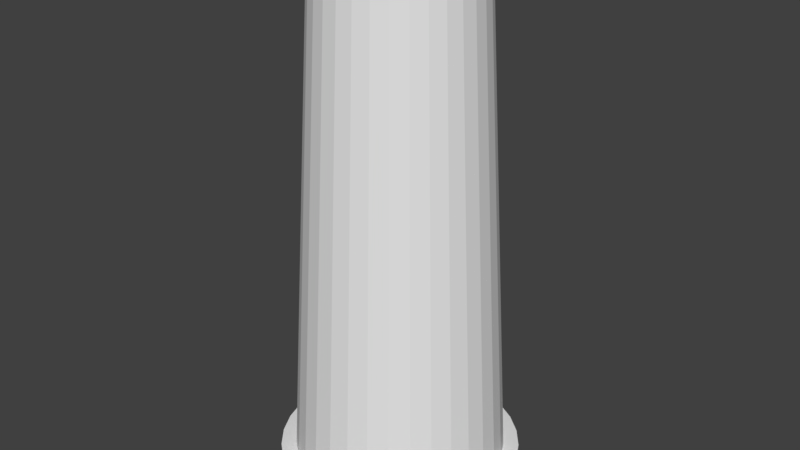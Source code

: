 # Source: Building_SeaLamp.blend  (saved by Blender 2.79.0; exported with 4.5.12 LTS)
import bpy
from mathutils import Matrix  # noqa: F401  (used for matrix-valued properties, if any)

bpy.ops.wm.read_factory_settings(use_empty=True)
scene = bpy.context.scene
scene.name = 'Scene'

# ---- collections
col_collection_1 = bpy.data.collections.new('Collection 1'); scene.collection.children.link(col_collection_1)

# ---- world
world_world = bpy.data.worlds.new('World'); scene.world = world_world
world_world.color = (0.05088, 0.05088, 0.05088)
world_world.use_sun_shadow = False
world_world.sun_shadow_jitter_overblur = 0.0
world_world.cycles.sampling_method = 'MANUAL'

# ---- meshes
me_cylinder = bpy.data.meshes.new('Cylinder')
me_cylinder.from_pydata([(2.075e-08, 0.8252, -0.7515), (4.784e-08, 0.5971, 3.235), (0.161, 0.8094, -0.7515), (0.1165, 0.5856, 3.235), (0.3158, 0.7624, -0.7515), (0.2285, 0.5517, 3.235), (0.4585, 0.6861, -0.7515), (0.3317, 0.4965, 3.235), (0.5835, 0.5835, -0.7515), (0.4222, 0.4222, 3.235), (0.6861, 0.4585, -0.7515), (0.4965, 0.3317, 3.235), (0.7624, 0.3158, -0.7515), (0.5517, 0.2285, 3.235), (0.8094, 0.161, -0.7515), (0.5856, 0.1165, 3.235), (0.8252, 1.121e-07, -0.7515), (0.5971, 1.599e-07, 3.235), (0.8094, -0.161, -0.7515), (0.5856, -0.1165, 3.235), (0.7624, -0.3158, -0.7515), (0.5517, -0.2285, 3.235), (0.6861, -0.4585, -0.7515), (0.4965, -0.3317, 3.235), (0.5835, -0.5835, -0.7515), (0.4222, -0.4222, 3.235), (0.4585, -0.6861, -0.7515), (0.3317, -0.4965, 3.235), (0.3158, -0.7624, -0.7515), (0.2285, -0.5517, 3.235), (0.161, -0.8094, -0.7515), (0.1165, -0.5856, 3.235), (-2.481e-07, -0.8252, -0.7515), (-1.467e-07, -0.5971, 3.235), (-0.161, -0.8094, -0.7515), (-0.1165, -0.5856, 3.235), (-0.3158, -0.7624, -0.7515), (-0.2285, -0.5517, 3.235), (-0.4585, -0.6861, -0.7515), (-0.3317, -0.4965, 3.235), (-0.5835, -0.5835, -0.7515), (-0.4222, -0.4222, 3.235), (-0.6861, -0.4585, -0.7515), (-0.4965, -0.3317, 3.235), (-0.7624, -0.3158, -0.7515), (-0.5517, -0.2285, 3.235), (-0.8094, -0.161, -0.7515), (-0.5856, -0.1165, 3.235), (-0.8252, 8.466e-07, -0.7515), (-0.5971, 6.914e-07, 3.235), (-0.8094, 0.161, -0.7515), (-0.5856, 0.1165, 3.235), (-0.7624, 0.3158, -0.7515), (-0.5517, 0.2285, 3.235), (-0.6861, 0.4585, -0.7515), (-0.4965, 0.3317, 3.235), (-0.5835, 0.5835, -0.7515), (-0.4222, 0.4222, 3.235), (-0.4585, 0.6861, -0.7515), (-0.3317, 0.4965, 3.235), (-0.3158, 0.7624, -0.7515), (-0.2285, 0.5517, 3.235), (-0.161, 0.8094, -0.7515), (-0.1165, 0.5856, 3.235), (1.125e-08, 0.9443, -0.7515), (0.1842, 0.9261, -0.7515), (0.3614, 0.8724, -0.7515), (0.5246, 0.7851, -0.7515), (0.6677, 0.6677, -0.7515), (0.7851, 0.5246, -0.7515), (0.8724, 0.3614, -0.7515), (0.9261, 0.1842, -0.7515), (0.9443, 8.556e-08, -0.7515), (0.9261, -0.1842, -0.7515), (0.8724, -0.3614, -0.7515), (0.7851, -0.5246, -0.7515), (0.6677, -0.6677, -0.7515), (0.5246, -0.7851, -0.7515), (0.3614, -0.8724, -0.7515), (0.1842, -0.9261, -0.7515), (-2.964e-07, -0.9443, -0.7515), (-0.1842, -0.9261, -0.7515), (-0.3614, -0.8724, -0.7515), (-0.5246, -0.7851, -0.7515), (-0.6677, -0.6677, -0.7515), (-0.7851, -0.5246, -0.7515), (-0.8724, -0.3614, -0.7515), (-0.9261, -0.1842, -0.7515), (-0.9443, 9.261e-07, -0.7515), (-0.9261, 0.1842, -0.7515), (-0.8724, 0.3614, -0.7515), (-0.7851, 0.5246, -0.7515), (-0.6677, 0.6677, -0.7515), (-0.5246, 0.7851, -0.7515), (-0.3614, 0.8724, -0.7515), (-0.1842, 0.9261, -0.7515), (1.125e-08, 0.9443, -0.9237), (0.1842, 0.9261, -0.9237), (0.3614, 0.8724, -0.9237), (0.5246, 0.7851, -0.9237), (0.6677, 0.6677, -0.9237), (0.7851, 0.5246, -0.9237), (0.8724, 0.3614, -0.9237), (0.9261, 0.1842, -0.9237), (0.9443, 8.556e-08, -0.9237), (0.9261, -0.1842, -0.9237), (0.8724, -0.3614, -0.9237), (0.7851, -0.5246, -0.9237), (0.6677, -0.6677, -0.9237), (0.5246, -0.7851, -0.9237), (0.3614, -0.8724, -0.9237), (0.1842, -0.9261, -0.9237), (-2.964e-07, -0.9443, -0.9237), (-0.1842, -0.9261, -0.9237), (-0.3614, -0.8724, -0.9237), (-0.5246, -0.7851, -0.9237), (-0.6677, -0.6677, -0.9237), (-0.7851, -0.5246, -0.9237), (-0.8724, -0.3614, -0.9237), (-0.9261, -0.1842, -0.9237), (-0.9443, 9.261e-07, -0.9237), (-0.9261, 0.1842, -0.9237), (-0.8724, 0.3614, -0.9237), (-0.7851, 0.5246, -0.9237), (-0.6677, 0.6677, -0.9237), (-0.5246, 0.7851, -0.9237), (-0.3614, 0.8724, -0.9237), (-0.1842, 0.9261, -0.9237)], [], [(0, 1, 3, 2), (2, 3, 5, 4), (4, 5, 7, 6), (6, 7, 9, 8), (8, 9, 11, 10), (10, 11, 13, 12), (12, 13, 15, 14), (14, 15, 17, 16), (16, 17, 19, 18), (18, 19, 21, 20), (20, 21, 23, 22), (22, 23, 25, 24), (24, 25, 27, 26), (26, 27, 29, 28), (28, 29, 31, 30), (30, 31, 33, 32), (32, 33, 35, 34), (34, 35, 37, 36), (36, 37, 39, 38), (38, 39, 41, 40), (40, 41, 43, 42), (42, 43, 45, 44), (44, 45, 47, 46), (46, 47, 49, 48), (48, 49, 51, 50), (50, 51, 53, 52), (52, 53, 55, 54), (54, 55, 57, 56), (56, 57, 59, 58), (58, 59, 61, 60), (3, 1, 63, 61, 59, 57, 55, 53, 51, 49, 47, 45, 43, 41, 39, 37, 35, 33, 31, 29, 27, 25, 23, 21, 19, 17, 15, 13, 11, 9, 7, 5), (60, 61, 63, 62), (62, 63, 1, 0), (58, 60, 94, 93), (83, 84, 116, 115), (14, 16, 72, 71), (32, 34, 81, 80), (50, 52, 90, 89), (6, 8, 68, 67), (24, 26, 77, 76), (42, 44, 86, 85), (60, 62, 95, 94), (16, 18, 73, 72), (34, 36, 82, 81), (52, 54, 91, 90), (8, 10, 69, 68), (26, 28, 78, 77), (44, 46, 87, 86), (0, 2, 65, 64), (62, 0, 64, 95), (18, 20, 74, 73), (36, 38, 83, 82), (54, 56, 92, 91), (10, 12, 70, 69), (28, 30, 79, 78), (46, 48, 88, 87), (2, 4, 66, 65), (20, 22, 75, 74), (38, 40, 84, 83), (56, 58, 93, 92), (12, 14, 71, 70), (30, 32, 80, 79), (48, 50, 89, 88), (4, 6, 67, 66), (22, 24, 76, 75), (40, 42, 85, 84), (96, 97, 98, 99, 100, 101, 102, 103, 104, 105, 106, 107, 108, 109, 110, 111, 112, 113, 114, 115, 116, 117, 118, 119, 120, 121, 122, 123, 124, 125, 126, 127), (70, 71, 103, 102), (84, 85, 117, 116), (71, 72, 104, 103), (85, 86, 118, 117), (72, 73, 105, 104), (86, 87, 119, 118), (73, 74, 106, 105), (87, 88, 120, 119), (74, 75, 107, 106), (88, 89, 121, 120), (75, 76, 108, 107), (89, 90, 122, 121), (76, 77, 109, 108), (90, 91, 123, 122), (77, 78, 110, 109), (64, 65, 97, 96), (91, 92, 124, 123), (78, 79, 111, 110), (65, 66, 98, 97), (92, 93, 125, 124), (79, 80, 112, 111), (66, 67, 99, 98), (93, 94, 126, 125), (80, 81, 113, 112), (67, 68, 100, 99), (94, 95, 127, 126), (81, 82, 114, 113), (68, 69, 101, 100), (95, 64, 96, 127), (82, 83, 115, 114), (69, 70, 102, 101)])
me_cylinder.use_remesh_preserve_volume = False
me_cylinder.use_remesh_preserve_attributes = False
me_cylinder.use_mirror_vertex_groups = False
me_cylinder.update()

# ---- objects
ob_cylinder = bpy.data.objects.new('Cylinder', me_cylinder)

# ---- transforms, parenting, visibility, modifiers, constraints
ob_cylinder.location = (0.0, 0.0, 7.369)
ob_cylinder.scale = (7.118, 7.118, 7.118)
ob_cylinder.lineart.crease_threshold = 0.0

# ---- collection membership
col_collection_1.objects.link(ob_cylinder)

# ---- scene / render settings (as saved in the file)
scene.frame_start = 1; scene.frame_end = 250; scene.frame_set(1)
scene.render.engine = 'BLENDER_EEVEE_NEXT'
scene.render.resolution_percentage = 50
scene.render.dither_intensity = 0.0
scene.cycles.use_denoising = False
scene.cycles.samples = 128
scene.cycles.sampling_pattern = 'TABULATED_SOBOL'
scene.cycles.use_adaptive_sampling = False
scene.cycles.use_light_tree = False
scene.cycles.blur_glossy = 0.0
scene.cycles.sample_clamp_indirect = 0.0
scene.view_settings.view_transform = 'Standard'
bpy.context.view_layer.update()

# ---- added for rendering (the .blend has no active camera and no usable light): camera, sun
cam_auto = bpy.data.cameras.new('AutoCamera')
cam_auto.lens = 50.0
cam_auto.sensor_width = 36.0
cam_auto.clip_end = 1000.0
ob_auto_camera = bpy.data.objects.new('AutoCamera', cam_auto)
scene.collection.objects.link(ob_auto_camera)
ob_auto_camera.location = (32.5508, -39.0609, 41.636)
ob_auto_camera.rotation_euler = (1.09748, -7.21219e-08, 0.694738)
scene.camera = ob_auto_camera
light_auto_sun = bpy.data.lights.new('AutoSun', 'SUN')
light_auto_sun.energy = 3.0
light_auto_sun.angle = 0.0523599
ob_auto_sun = bpy.data.objects.new('AutoSun', light_auto_sun)
scene.collection.objects.link(ob_auto_sun)
ob_auto_sun.rotation_euler = (0.872665, 0.174533, 0.523599)
bpy.context.view_layer.update()
